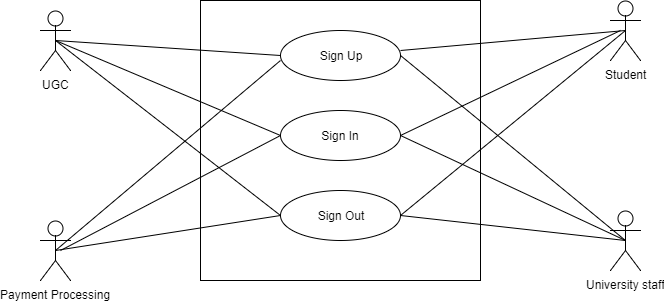

The diagram above was exported from draw.io. Its source (the exported page's mxGraphModel, read from the mxfile embedded in the PNG):
<mxGraphModel dx="872" dy="500" grid="1" gridSize="10" guides="1" tooltips="1" connect="1" arrows="1" fold="1" page="1" pageScale="1" pageWidth="850" pageHeight="1100" math="0" shadow="0">
  <root>
    <mxCell id="0" />
    <mxCell id="1" parent="0" />
    <mxCell id="69e149bf933489ef-1" value="" style="whiteSpace=wrap;html=1;aspect=fixed;" vertex="1" parent="1">
      <mxGeometry x="300" y="130" width="280" height="280" as="geometry" />
    </mxCell>
    <mxCell id="69e149bf933489ef-2" value="Sign Up" style="ellipse;whiteSpace=wrap;html=1;" vertex="1" parent="1">
      <mxGeometry x="380" y="160" width="120" height="50" as="geometry" />
    </mxCell>
    <mxCell id="69e149bf933489ef-3" value="Sign In" style="ellipse;whiteSpace=wrap;html=1;" vertex="1" parent="1">
      <mxGeometry x="380" y="240" width="120" height="50" as="geometry" />
    </mxCell>
    <mxCell id="69e149bf933489ef-4" value="Sign Out" style="ellipse;whiteSpace=wrap;html=1;" vertex="1" parent="1">
      <mxGeometry x="380" y="320" width="120" height="50" as="geometry" />
    </mxCell>
    <mxCell id="69e149bf933489ef-5" value="UGC" style="shape=umlActor;verticalLabelPosition=bottom;labelBackgroundColor=#ffffff;verticalAlign=top;html=1;" vertex="1" parent="1">
      <mxGeometry x="140" y="140" width="30" height="60" as="geometry" />
    </mxCell>
    <mxCell id="69e149bf933489ef-6" value="Student" style="shape=umlActor;verticalLabelPosition=bottom;labelBackgroundColor=#ffffff;verticalAlign=top;html=1;" vertex="1" parent="1">
      <mxGeometry x="710" y="130" width="30" height="60" as="geometry" />
    </mxCell>
    <mxCell id="69e149bf933489ef-7" value="Payment Processing" style="shape=umlActor;verticalLabelPosition=bottom;labelBackgroundColor=#ffffff;verticalAlign=top;html=1;" vertex="1" parent="1">
      <mxGeometry x="140" y="350" width="30" height="60" as="geometry" />
    </mxCell>
    <mxCell id="69e149bf933489ef-8" value="University staff" style="shape=umlActor;verticalLabelPosition=bottom;labelBackgroundColor=#ffffff;verticalAlign=top;html=1;" vertex="1" parent="1">
      <mxGeometry x="710" y="340" width="30" height="60" as="geometry" />
    </mxCell>
    <mxCell id="69e149bf933489ef-13" value="" style="endArrow=none;html=1;exitX=0.5;exitY=0.5;exitPerimeter=0;entryX=0;entryY=0.5;" edge="1" parent="1" source="69e149bf933489ef-5" target="69e149bf933489ef-2">
      <mxGeometry width="50" height="50" relative="1" as="geometry">
        <mxPoint x="200" y="290" as="sourcePoint" />
        <mxPoint x="250" y="240" as="targetPoint" />
      </mxGeometry>
    </mxCell>
    <mxCell id="69e149bf933489ef-14" value="" style="endArrow=none;html=1;exitX=0.5;exitY=0.5;exitPerimeter=0;entryX=0;entryY=0.5;" edge="1" parent="1" source="69e149bf933489ef-5" target="69e149bf933489ef-4">
      <mxGeometry width="50" height="50" relative="1" as="geometry">
        <mxPoint x="165" y="180" as="sourcePoint" />
        <mxPoint x="390" y="195" as="targetPoint" />
      </mxGeometry>
    </mxCell>
    <mxCell id="69e149bf933489ef-15" value="" style="endArrow=none;html=1;exitX=0.5;exitY=0.5;exitPerimeter=0;entryX=0;entryY=0.5;" edge="1" parent="1" source="69e149bf933489ef-5" target="69e149bf933489ef-3">
      <mxGeometry width="50" height="50" relative="1" as="geometry">
        <mxPoint x="175" y="190" as="sourcePoint" />
        <mxPoint x="400" y="205" as="targetPoint" />
      </mxGeometry>
    </mxCell>
    <mxCell id="69e149bf933489ef-16" value="" style="endArrow=none;html=1;exitX=1;exitY=0.5;entryX=0.5;entryY=0.5;entryPerimeter=0;" edge="1" parent="1" source="69e149bf933489ef-4" target="69e149bf933489ef-6">
      <mxGeometry width="50" height="50" relative="1" as="geometry">
        <mxPoint x="613" y="225" as="sourcePoint" />
        <mxPoint x="838" y="240" as="targetPoint" />
      </mxGeometry>
    </mxCell>
    <mxCell id="69e149bf933489ef-17" value="" style="endArrow=none;html=1;exitX=1;exitY=0.5;" edge="1" parent="1" source="69e149bf933489ef-3">
      <mxGeometry width="50" height="50" relative="1" as="geometry">
        <mxPoint x="195" y="210" as="sourcePoint" />
        <mxPoint x="720" y="160" as="targetPoint" />
      </mxGeometry>
    </mxCell>
    <mxCell id="69e149bf933489ef-18" value="" style="endArrow=none;html=1;exitX=1;exitY=0.4;exitPerimeter=0;entryX=0.5;entryY=0.5;entryPerimeter=0;" edge="1" parent="1" source="69e149bf933489ef-2" target="69e149bf933489ef-6">
      <mxGeometry width="50" height="50" relative="1" as="geometry">
        <mxPoint x="205" y="220" as="sourcePoint" />
        <mxPoint x="430" y="235" as="targetPoint" />
      </mxGeometry>
    </mxCell>
    <mxCell id="69e149bf933489ef-19" value="" style="endArrow=none;html=1;exitX=1;exitY=0.5;entryX=0.5;entryY=0.5;entryPerimeter=0;" edge="1" parent="1" source="69e149bf933489ef-2" target="69e149bf933489ef-8">
      <mxGeometry width="50" height="50" relative="1" as="geometry">
        <mxPoint x="215" y="230" as="sourcePoint" />
        <mxPoint x="440" y="245" as="targetPoint" />
      </mxGeometry>
    </mxCell>
    <mxCell id="69e149bf933489ef-20" value="" style="endArrow=none;html=1;exitX=0.5;exitY=0.5;exitPerimeter=0;entryX=1;entryY=0.5;" edge="1" parent="1" source="69e149bf933489ef-8" target="69e149bf933489ef-4">
      <mxGeometry width="50" height="50" relative="1" as="geometry">
        <mxPoint x="225" y="240" as="sourcePoint" />
        <mxPoint x="450" y="255" as="targetPoint" />
      </mxGeometry>
    </mxCell>
    <mxCell id="69e149bf933489ef-21" value="" style="endArrow=none;html=1;exitX=0.5;exitY=0.5;exitPerimeter=0;entryX=1;entryY=0.5;" edge="1" parent="1" source="69e149bf933489ef-8" target="69e149bf933489ef-3">
      <mxGeometry width="50" height="50" relative="1" as="geometry">
        <mxPoint x="235" y="250" as="sourcePoint" />
        <mxPoint x="460" y="265" as="targetPoint" />
      </mxGeometry>
    </mxCell>
    <mxCell id="69e149bf933489ef-22" value="" style="endArrow=none;html=1;exitX=0.5;exitY=0.5;exitPerimeter=0;" edge="1" parent="1" source="69e149bf933489ef-7">
      <mxGeometry width="50" height="50" relative="1" as="geometry">
        <mxPoint x="245" y="260" as="sourcePoint" />
        <mxPoint x="380" y="190" as="targetPoint" />
      </mxGeometry>
    </mxCell>
    <mxCell id="69e149bf933489ef-23" value="" style="endArrow=none;html=1;entryX=0;entryY=0.5;" edge="1" parent="1" target="69e149bf933489ef-3">
      <mxGeometry width="50" height="50" relative="1" as="geometry">
        <mxPoint x="160" y="380" as="sourcePoint" />
        <mxPoint x="480" y="285" as="targetPoint" />
      </mxGeometry>
    </mxCell>
    <mxCell id="69e149bf933489ef-24" value="" style="endArrow=none;html=1;exitX=0.5;exitY=0.5;exitPerimeter=0;entryX=0;entryY=0.5;" edge="1" parent="1" source="69e149bf933489ef-7" target="69e149bf933489ef-4">
      <mxGeometry width="50" height="50" relative="1" as="geometry">
        <mxPoint x="265" y="280" as="sourcePoint" />
        <mxPoint x="490" y="295" as="targetPoint" />
      </mxGeometry>
    </mxCell>
  </root>
</mxGraphModel>